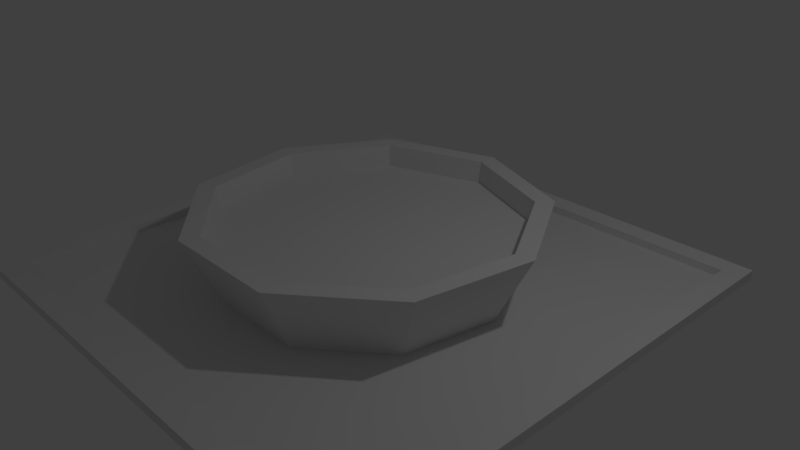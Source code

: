 # Source: Plato_y_bandeja.blend  (saved by Blender 2.79.0; exported with 4.5.12 LTS)
import bpy
from mathutils import Matrix  # noqa: F401  (used for matrix-valued properties, if any)

bpy.ops.wm.read_factory_settings(use_empty=True)
scene = bpy.context.scene
scene.name = 'Scene'

# ---- collections
col_collection_1 = bpy.data.collections.new('Collection 1'); scene.collection.children.link(col_collection_1)

# ---- materials (node trees are filled in below, after node groups)
mat_material = bpy.data.materials.new('Material')
mat_material.alpha_threshold = 0.0
mat_material.use_transparent_shadow = False
mat_material.roughness = 0.5
mat_material.line_color = (0.0, 0.0, 0.0, 1.0)

# ---- material node trees

# ---- world
world_world = bpy.data.worlds.new('World'); scene.world = world_world
world_world.color = (0.05088, 0.05088, 0.05088)
world_world.use_sun_shadow = False
world_world.sun_shadow_jitter_overblur = 0.0
world_world.cycles.sampling_method = 'MANUAL'

# ---- cameras
cam_camera = bpy.data.cameras.new('Camera')
cam_camera.clip_end = 100.0
cam_camera.lens = 35.0
cam_camera.sensor_width = 32.0
cam_camera.sensor_height = 18.0
cam_camera.ortho_scale = 7.314
cam_camera.dof.focus_distance = 0.0
cam_camera.dof.aperture_fstop = 128.0

# ---- lights
light_lamp = bpy.data.lights.new('Lamp', 'POINT')
light_lamp.transmission_factor = 0.0
light_lamp.cutoff_distance = 30.0
light_lamp.energy = 100.0
light_lamp.shadow_buffer_clip_start = 1.001
light_lamp.shadow_soft_size = 0.1
light_lamp.shadow_maximum_resolution = 0.006
light_lamp.use_absolute_resolution = True

# ---- meshes
me_cubo = bpy.data.meshes.new('Cubo')
me_cubo.from_pydata([(-1.0, -1.0, -1.0), (-0.9184, -0.9184, 1.0), (-1.0, 1.0, -1.0), (-0.9184, 0.9184, 1.0), (1.0, -1.0, -1.0), (0.9184, -0.9184, 1.0), (1.0, 1.0, -1.0), (0.9184, 0.9184, 1.0), (-1.0, -1.0, 1.0), (-1.0, 1.0, 1.0), (1.0, 1.0, 1.0), (1.0, -1.0, 1.0), (-0.9184, -0.9184, -0.6761), (-0.9184, 0.9184, -0.6761), (0.9184, 0.9184, -0.6761), (0.9184, -0.9184, -0.6761)], [], [(0, 8, 9, 2), (2, 9, 10, 6), (6, 10, 11, 4), (4, 11, 8, 0), (2, 6, 4, 0), (5, 7, 14, 15), (1, 3, 9, 8), (3, 7, 10, 9), (7, 5, 11, 10), (5, 1, 8, 11), (14, 13, 12, 15), (3, 1, 12, 13), (1, 5, 15, 12), (7, 3, 13, 14)])
_uv = me_cubo.uv_layers.new(name='MapaUV')
_uv.uv.foreach_set('vector', [0.2674, 0.5277, 0.003952, 0.5277, 0.003951, 0.2697, 0.2674, 0.2697, 0.2753, 0.2619, 0.2753, 0.003871, 0.5387, 0.003871, 0.5387, 0.2619, 0.5387, 0.2697, 0.5387, 0.5277, 0.2753, 0.5277, 0.2753, 0.2697, 0.003952, 0.2619, 0.003951, 0.003871, 0.2674, 0.003871, 0.2674, 0.2619, 0.5466, 0.2619, 0.5466, 0.003871, 0.81, 0.003871, 0.81, 0.2619, 0.2753, 0.7725, 0.2753, 0.5355, 0.496, 0.5355, 0.496, 0.7725, 0.01471, 0.546, 0.01471, 0.783, 0.003952, 0.7935, 0.003951, 0.5355, 0.01471, 0.783, 0.2566, 0.783, 0.2674, 0.7935, 0.003952, 0.7935, 0.2566, 0.783, 0.2566, 0.546, 0.2674, 0.5355, 0.2674, 0.7935, 0.2566, 0.546, 0.01471, 0.546, 0.003951, 0.5355, 0.2674, 0.5355, 0.7885, 0.5067, 0.5466, 0.5067, 0.5466, 0.2697, 0.7885, 0.2697, 0.7674, 0.7591, 0.7674, 0.9961, 0.5466, 0.9961, 0.5466, 0.7591, 0.996, 0.5144, 0.996, 0.7514, 0.7753, 0.7514, 0.7753, 0.5144, 0.7674, 0.5144, 0.7674, 0.7514, 0.5466, 0.7514, 0.5466, 0.5144])
me_cubo.use_remesh_preserve_volume = False
me_cubo.use_remesh_preserve_attributes = False
me_cubo.use_mirror_vertex_groups = False
me_cubo.update()
me_cube = bpy.data.meshes.new('Cube')
me_cube.from_pydata([(-5.236e-08, 1.879, 0.0), (-1.207, 1.439, 0.0), (-1.85, 0.3262, 0.0), (-1.627, -0.9393, 0.0), (-0.6425, -1.765, 0.0), (0.6425, -1.765, 0.0), (1.627, -0.9393, 0.0), (1.85, 0.3262, 0.0), (1.207, 1.439, 0.0), (-7.27e-08, 2.363, 0.9844), (-1.519, 1.81, 0.9844), (-2.327, 0.4103, 0.9844), (-2.046, -1.182, 0.9844), (-0.8082, -2.22, 0.9844), (0.8082, -2.22, 0.9844), (2.046, -1.181, 0.9844), (2.327, 0.4103, 0.9844), (1.519, 1.81, 0.9844), (-1.355, 1.614, 0.9844), (-2.075, 0.3659, 0.9844), (-1.825, -1.054, 0.9844), (-0.7208, -1.98, 0.9844), (0.7208, -1.98, 0.9844), (1.825, -1.054, 0.9844), (2.075, 0.3659, 0.9844), (1.355, 1.614, 0.9844), (-8.486e-08, 2.107, 0.9844), (-1.355, 1.614, 0.6622), (-2.075, 0.3659, 0.6622), (-1.825, -1.054, 0.6622), (-0.7208, -1.98, 0.6622), (0.7208, -1.98, 0.6622), (1.825, -1.054, 0.6622), (2.075, 0.3659, 0.6622), (1.355, 1.614, 0.6622), (-8.411e-08, 2.107, 0.6622)], [], [(1, 0, 8, 7, 6, 5, 4, 3, 2), (18, 19, 28, 27), (0, 1, 10, 9), (7, 8, 17, 16), (4, 5, 14, 13), (1, 2, 11, 10), (8, 0, 9, 17), (5, 6, 15, 14), (2, 3, 12, 11), (6, 7, 16, 15), (3, 4, 13, 12), (10, 11, 19, 18), (11, 12, 20, 19), (12, 13, 21, 20), (13, 14, 22, 21), (14, 15, 23, 22), (15, 16, 24, 23), (16, 17, 25, 24), (17, 9, 26, 25), (9, 10, 18, 26), (27, 28, 29, 30, 31, 32, 33, 34, 35), (24, 25, 34, 33), (21, 22, 31, 30), (26, 18, 27, 35), (25, 26, 35, 34), (22, 23, 32, 31), (19, 20, 29, 28), (23, 24, 33, 32), (20, 21, 30, 29)])
_uv = me_cube.uv_layers.new(name='MapaUV')
_uv.uv.foreach_set('vector', [0.6464, 0.4498, 0.7778, 0.4734, 0.8635, 0.5779, 0.8635, 0.7141, 0.7778, 0.8185, 0.6464, 0.8422, 0.5308, 0.7741, 0.4852, 0.646, 0.5308, 0.5179, 0.9302, 0.4498, 0.9017, 0.5669, 0.8697, 0.5669, 0.8982, 0.4498, 0.1696, 0.8687, 0.1965, 0.7428, 0.3084, 0.7552, 0.2746, 0.9135, 0.1156, 0.75, 0.1292, 0.8781, 0.02012, 0.9111, 0.003115, 0.75, 0.4271, 0.6643, 0.4406, 0.7924, 0.3316, 0.8254, 0.3146, 0.6643, 0.1965, 0.7428, 0.1965, 0.614, 0.3084, 0.5931, 0.3084, 0.7552, 0.1292, 0.8781, 0.1634, 0.9462, 0.06319, 0.9968, 0.02012, 0.9111, 0.1634, 0.5538, 0.1292, 0.6219, 0.02012, 0.5889, 0.06319, 0.5032, 0.1965, 0.614, 0.1696, 0.5425, 0.2746, 0.5032, 0.3084, 0.5931, 0.1292, 0.6219, 0.1156, 0.75, 0.003115, 0.75, 0.02012, 0.5889, 0.4406, 0.5362, 0.4271, 0.6643, 0.3146, 0.6643, 0.3316, 0.5032, 0.06051, 0.0889, 0.2058, 0.003182, 0.2105, 0.02988, 0.08084, 0.1063, 0.2058, 0.003182, 0.3711, 0.03295, 0.3578, 0.05643, 0.2105, 0.02988, 0.3711, 0.03295, 0.479, 0.1643, 0.454, 0.1736, 0.3578, 0.05643, 0.479, 0.1643, 0.479, 0.3357, 0.454, 0.3264, 0.454, 0.1736, 0.479, 0.3357, 0.3711, 0.467, 0.3578, 0.4436, 0.454, 0.3264, 0.3711, 0.467, 0.2058, 0.4968, 0.2105, 0.4701, 0.3578, 0.4436, 0.2058, 0.4968, 0.06051, 0.4111, 0.08084, 0.3937, 0.2105, 0.4701, 0.06051, 0.4111, 0.003115, 0.25, 0.02965, 0.25, 0.08084, 0.3937, 0.003115, 0.25, 0.06051, 0.0889, 0.08084, 0.1063, 0.02965, 0.25, 0.666, 0.003182, 0.8134, 0.02973, 0.9096, 0.1469, 0.9096, 0.2997, 0.8134, 0.4169, 0.666, 0.4434, 0.5364, 0.367, 0.4852, 0.2233, 0.5364, 0.07963, 0.9763, 0.003182, 0.9478, 0.1203, 0.9158, 0.1203, 0.9443, 0.003182, 0.9969, 0.4498, 0.9684, 0.5669, 0.9364, 0.5669, 0.9649, 0.4498, 0.9478, 0.2732, 0.9763, 0.3903, 0.9443, 0.3903, 0.9158, 0.2732, 0.9478, 0.1203, 0.9478, 0.2732, 0.9158, 0.2732, 0.9158, 0.1203, 0.9684, 0.5669, 0.9684, 0.7198, 0.9364, 0.7198, 0.9364, 0.5669, 0.9017, 0.5669, 0.9017, 0.7198, 0.8697, 0.7198, 0.8697, 0.5669, 0.9684, 0.7198, 0.9969, 0.8369, 0.9649, 0.8369, 0.9364, 0.7198, 0.9017, 0.7198, 0.9302, 0.8369, 0.8982, 0.8369, 0.8697, 0.7198])
me_cube.materials.append(mat_material)
me_cube.use_remesh_preserve_volume = False
me_cube.use_remesh_preserve_attributes = False
me_cube.use_mirror_vertex_groups = False
me_cube.update()

# ---- objects
ob_cubo = bpy.data.objects.new('Cubo', me_cubo)
ob_cube = bpy.data.objects.new('Cube', me_cube)
ob_lamp = bpy.data.objects.new('Lamp', light_lamp)
ob_camera = bpy.data.objects.new('Camera', cam_camera)

# ---- transforms, parenting, visibility, modifiers, constraints
ob_cubo.location = (0.0, 0.0, -0.2569)
ob_cubo.scale = (3.456, 3.521, 0.06672)
ob_cubo.lineart.crease_threshold = 0.0
ob_cube.location = (0.0, 0.0, -0.3061)
ob_cube.lock_rotations_4d = False
ob_cube.empty_display_type = 'ARROWS'
ob_cube.lineart.crease_threshold = 0.0
ob_lamp.location = (4.076, 1.005, 5.904)
ob_lamp.rotation_euler = (0.6503, 0.05522, 1.866)
ob_lamp.lock_rotations_4d = False
ob_lamp.empty_display_type = 'ARROWS'
ob_lamp.color = (0.0, 0.0, 0.0, 0.0)
ob_lamp.lineart.crease_threshold = 0.0
ob_camera.location = (7.481, -6.508, 5.344)
ob_camera.rotation_euler = (1.109, 0.0, 0.8149)
ob_camera.lock_rotations_4d = False
ob_camera.empty_display_type = 'ARROWS'
ob_camera.color = (0.0, 0.0, 0.0, 0.0)
ob_camera.display_type = 'WIRE'
ob_camera.lineart.crease_threshold = 0.0

# ---- collection membership
col_collection_1.objects.link(ob_cubo)
col_collection_1.objects.link(ob_cube)
col_collection_1.objects.link(ob_lamp)
col_collection_1.objects.link(ob_camera)

# ---- scene / render settings (as saved in the file)
scene.camera = ob_camera
scene.frame_start = 1; scene.frame_end = 250; scene.frame_set(1)
scene.render.engine = 'BLENDER_EEVEE_NEXT'
scene.render.resolution_percentage = 50
scene.render.dither_intensity = 0.0
scene.cycles.use_denoising = False
scene.cycles.samples = 128
scene.cycles.sampling_pattern = 'TABULATED_SOBOL'
scene.cycles.use_adaptive_sampling = False
scene.cycles.use_light_tree = False
scene.cycles.blur_glossy = 0.0
scene.cycles.sample_clamp_indirect = 0.0
scene.view_settings.view_transform = 'Standard'
bpy.context.view_layer.update()
